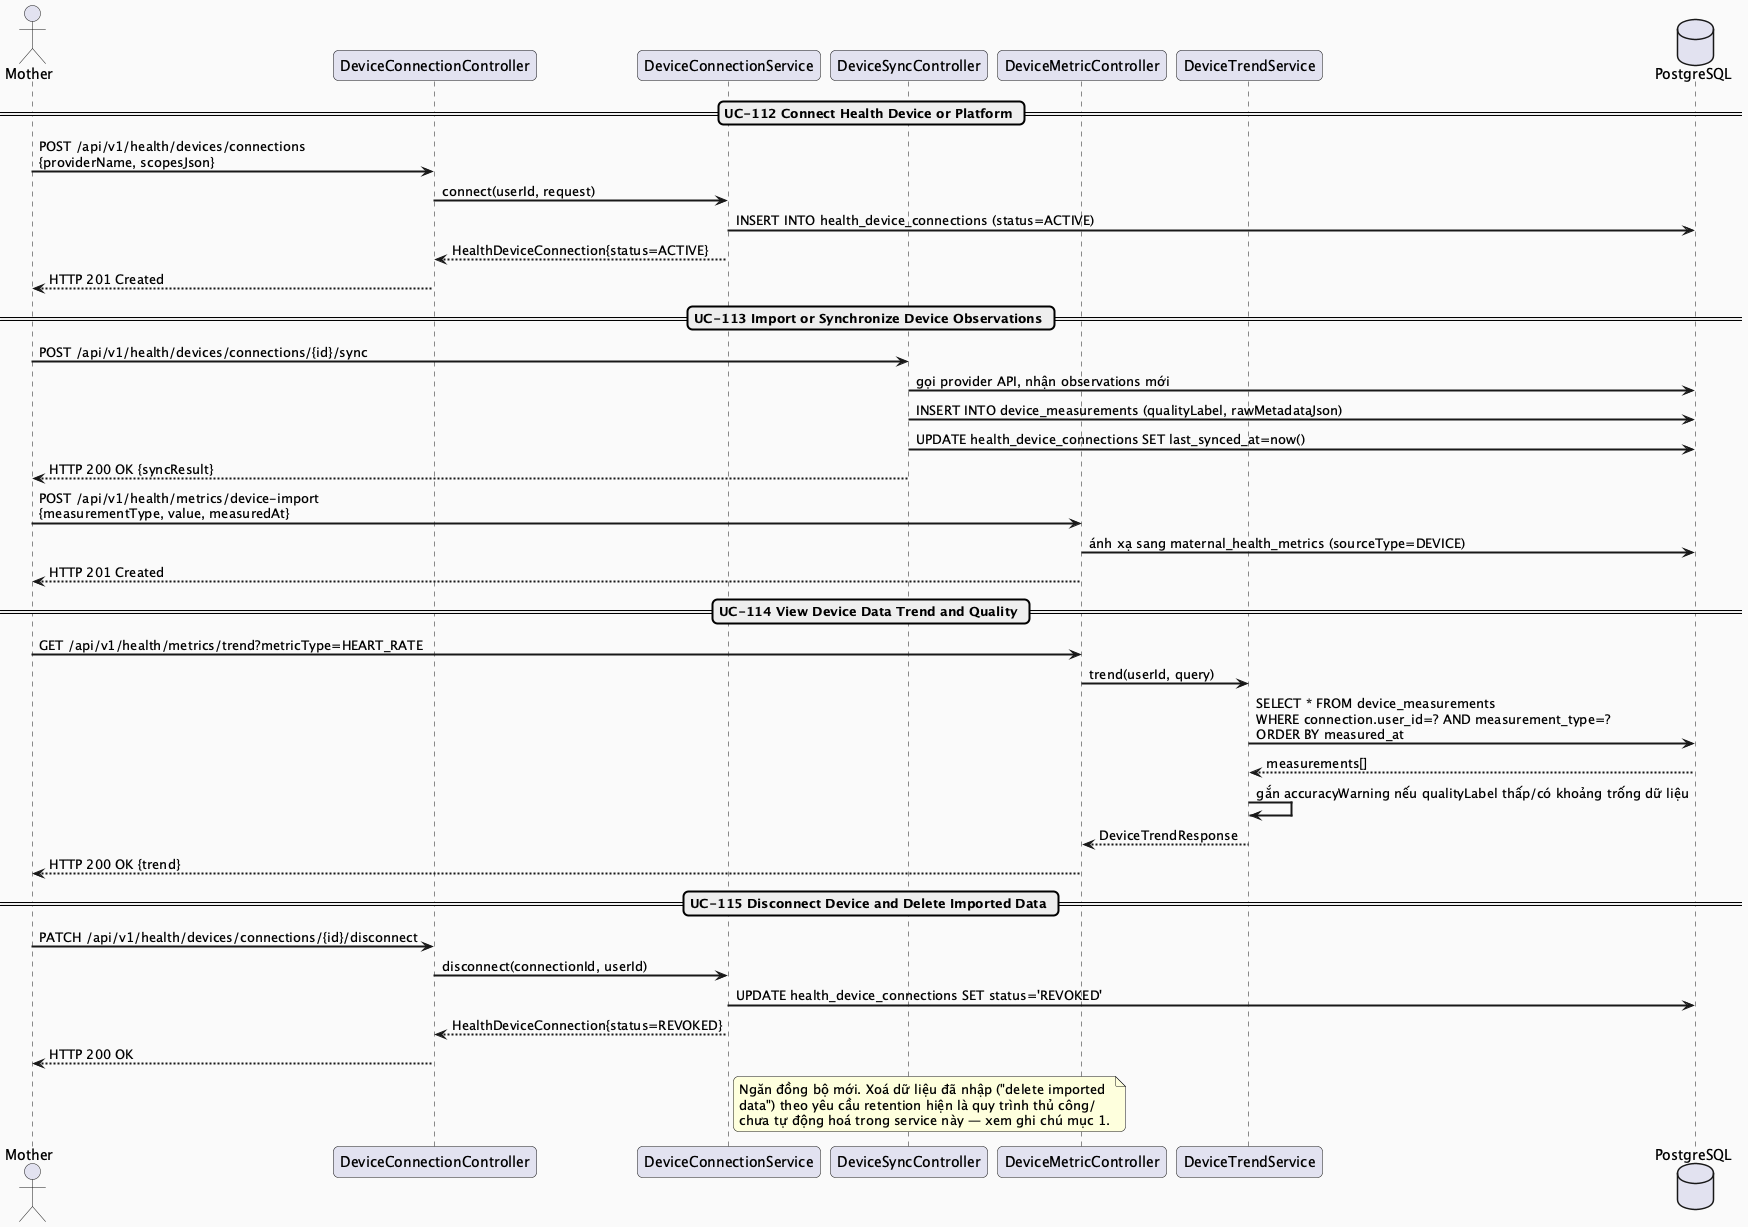

The diagram above was rendered by PlantUML. Its source (embedded in the PNG):
@startuml MF13_01_DeviceIntegration_SequenceDiagram
skinparam sequenceArrowThickness 2
skinparam roundcorner 10
skinparam backgroundColor #FAFAFA

actor "Mother" as M
participant "DeviceConnectionController" as ConnController
participant "DeviceConnectionService" as ConnService
participant "DeviceSyncController" as SyncController
participant "DeviceMetricController" as MetricController
participant "DeviceTrendService" as TrendService
database "PostgreSQL" as DB

== UC-112 Connect Health Device or Platform ==
M -> ConnController : POST /api/v1/health/devices/connections\n{providerName, scopesJson}
ConnController -> ConnService : connect(userId, request)
ConnService -> DB : INSERT INTO health_device_connections (status=ACTIVE)
ConnService --> ConnController : HealthDeviceConnection{status=ACTIVE}
ConnController --> M : HTTP 201 Created

== UC-113 Import or Synchronize Device Observations ==
M -> SyncController : POST /api/v1/health/devices/connections/{id}/sync
SyncController -> DB : gọi provider API, nhận observations mới
SyncController -> DB : INSERT INTO device_measurements (qualityLabel, rawMetadataJson)
SyncController -> DB : UPDATE health_device_connections SET last_synced_at=now()
SyncController --> M : HTTP 200 OK {syncResult}

M -> MetricController : POST /api/v1/health/metrics/device-import\n{measurementType, value, measuredAt}
MetricController -> DB : ánh xạ sang maternal_health_metrics (sourceType=DEVICE)
MetricController --> M : HTTP 201 Created

== UC-114 View Device Data Trend and Quality ==
M -> MetricController : GET /api/v1/health/metrics/trend?metricType=HEART_RATE
MetricController -> TrendService : trend(userId, query)
TrendService -> DB : SELECT * FROM device_measurements\nWHERE connection.user_id=? AND measurement_type=?\nORDER BY measured_at
DB --> TrendService : measurements[]
TrendService -> TrendService : gắn accuracyWarning nếu qualityLabel thấp/có khoảng trống dữ liệu
TrendService --> MetricController : DeviceTrendResponse
MetricController --> M : HTTP 200 OK {trend}

== UC-115 Disconnect Device and Delete Imported Data ==
M -> ConnController : PATCH /api/v1/health/devices/connections/{id}/disconnect
ConnController -> ConnService : disconnect(connectionId, userId)
ConnService -> DB : UPDATE health_device_connections SET status='REVOKED'
ConnService --> ConnController : HealthDeviceConnection{status=REVOKED}
ConnController --> M : HTTP 200 OK
note right of ConnService
  Ngăn đồng bộ mới. Xoá dữ liệu đã nhập ("delete imported
  data") theo yêu cầu retention hiện là quy trình thủ công/
  chưa tự động hoá trong service này — xem ghi chú mục 1.
end note

@enduml